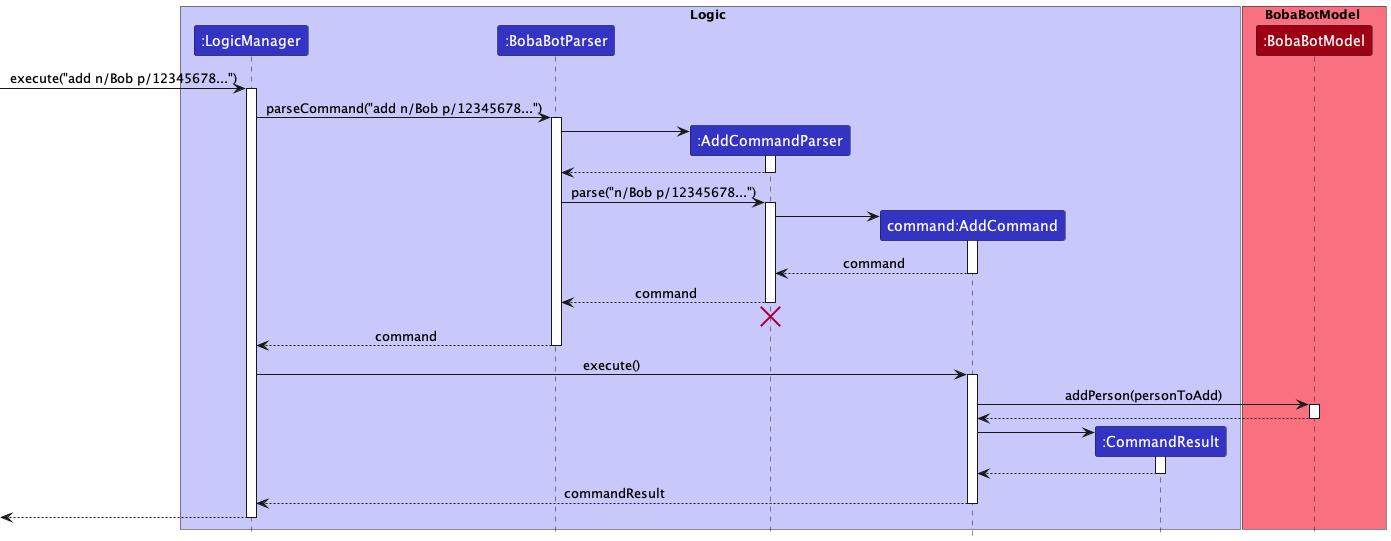

The diagram above was rendered by PlantUML. Its source (embedded in the PNG):
@startuml
!include style.puml

box Logic LOGIC_COLOR_T1
participant ":LogicManager" as LogicManager LOGIC_COLOR
participant ":BobaBotParser" as BobaBotParser LOGIC_COLOR
participant ":AddCommandParser" as AddCommandParser LOGIC_COLOR
participant "command:AddCommand" as AddCommand LOGIC_COLOR
participant ":CommandResult" as CommandResult LOGIC_COLOR
end box

box BobaBotModel MODEL_COLOR_T1
participant ":BobaBotModel" as BobaBotModel MODEL_COLOR
end box

[-> LogicManager : execute("add n/Bob p/12345678...")
activate LogicManager

LogicManager -> BobaBotParser : parseCommand("add n/Bob p/12345678...")
activate BobaBotParser

create AddCommandParser
BobaBotParser -> AddCommandParser
activate AddCommandParser
return

BobaBotParser -> AddCommandParser : parse("n/Bob p/12345678...")
activate AddCommandParser

create AddCommand
AddCommandParser -> AddCommand
activate AddCommand

return command

deactivate AddCommand

AddCommandParser --> BobaBotParser : command
deactivate AddCommandParser
'Hidden arrow to position the destroy marker below the end of the activation bar.
AddCommandParser -[hidden]-> BobaBotParser
destroy AddCommandParser

BobaBotParser --> LogicManager : command
deactivate BobaBotParser

LogicManager -> AddCommand : execute()
activate AddCommand

AddCommand -> BobaBotModel : addPerson(personToAdd)
activate BobaBotModel

BobaBotModel --> AddCommand
deactivate BobaBotModel

create CommandResult
AddCommand -> CommandResult
activate CommandResult

CommandResult --> AddCommand
deactivate CommandResult

AddCommand --> LogicManager : commandResult
deactivate AddCommand

[<--LogicManager
deactivate LogicManager
@enduml